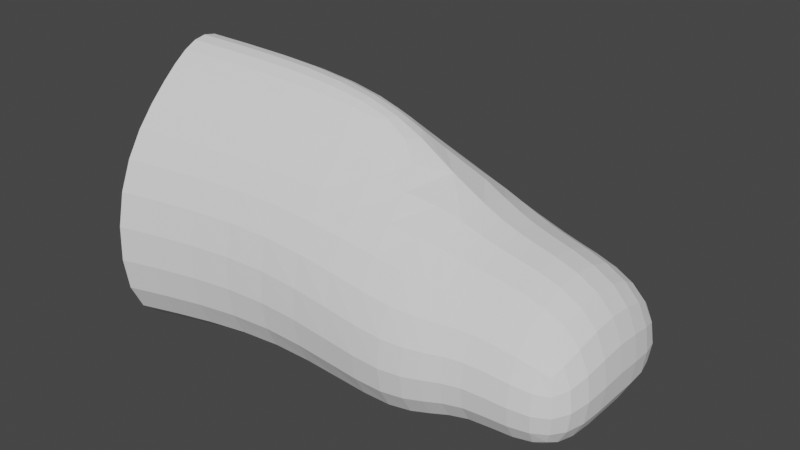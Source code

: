 # Source: Body.blend  (saved by Blender 3.5.10; exported with 4.5.12 LTS)
import bpy
from mathutils import Matrix  # noqa: F401  (used for matrix-valued properties, if any)

bpy.ops.wm.read_factory_settings(use_empty=True)
scene = bpy.context.scene
scene.name = 'Scene'

# ---- collections
col_collection = bpy.data.collections.new('Collection'); scene.collection.children.link(col_collection)

# ---- world
world_world = bpy.data.worlds.new('World'); scene.world = world_world
world_world.use_nodes = True; world_world.node_tree.nodes.clear()
_N = world_world.node_tree.nodes; _L = world_world.node_tree.links
n0 = _N.new('ShaderNodeOutputWorld'); n0.name = 'World Output'; n0.location = (300, 300)
n1 = _N.new('ShaderNodeBackground'); n1.name = 'Background'; n1.location = (10, 300)
n1.inputs[0].default_value = (0.05088, 0.05088, 0.05088, 1.0)
_L.new(n1.outputs[0], n0.inputs[0])
n0.is_active_output = True
world_world.color = (0.05088, 0.05088, 0.05088)
world_world.use_sun_shadow = False
world_world.sun_shadow_jitter_overblur = 0.0

# ---- meshes
me_cube = bpy.data.meshes.new('Cube')
me_cube.from_pydata([(3.445, -1.432, -1.432), (3.445, 1.432, -1.432), (0.6247, 1.666, -1.666), (0.6247, -1.666, -1.666), (3.445, 0.0, -1.432), (0.6247, -1.81e-08, 2.147), (0.6247, 0.0, -1.666), (3.445, 1.432, 0.101), (3.445, -1.432, 0.101), (2.767, 0.0, 1.245), (0.6247, 0.6318, 1.666), (0.6247, -0.6318, 1.666), (0.6247, -1.666, 0.5454), (0.6247, 1.666, 0.5454), (2.767, 1.874, 0.01528), (2.767, 1.874, -1.874), (2.767, 0.0, -1.874), (2.767, -1.874, 0.01528), (2.767, -1.874, -1.874), (3.445, 0.0, 0.8021), (-1.696, 1.454, -1.856), (-1.696, -2.223, -1.856), (-1.696, -0.3843, 2.351), (-1.696, -0.3843, -1.856), (-1.696, 0.3127, 1.821), (-1.696, -1.081, 1.821), (-1.696, -2.223, 0.5845), (-1.696, 1.454, 0.5845), (4.934, 0.01096, 0.4879), (4.934, 0.01096, -1.746), (4.934, 1.442, -0.2131), (4.934, 1.442, -1.746), (4.934, -1.421, -0.2131), (4.934, -1.421, -1.746)], [], [(6, 16, 18, 3), (2, 15, 16, 6), (8, 0, 33, 32), (18, 17, 12, 3), (7, 19, 28, 30), (2, 13, 14, 15), (7, 1, 15, 14), (1, 4, 16, 15), (0, 8, 17, 18), (4, 0, 18, 16), (19, 7, 14, 9), (8, 19, 9, 17), (2, 6, 23, 20), (10, 13, 27, 24), (13, 2, 20, 27), (6, 3, 21, 23), (5, 10, 24, 22), (12, 11, 25, 26), (3, 12, 26, 21), (11, 5, 22, 25), (12, 17, 9, 11), (11, 9, 5), (5, 9, 10), (10, 9, 14, 13), (31, 30, 28, 29), (29, 28, 32, 33), (1, 7, 30, 31), (19, 8, 32, 28), (0, 4, 29, 33), (4, 1, 31, 29)])
_uv = me_cube.uv_layers.new(name='UVMap')
_uv.uv.foreach_set('vector', [0.2908, 0.0, 0.559, 0.03569, 0.4698, 0.2132, 0.2681, 0.1961, 0.7777, 0.7297, 0.7793, 0.5566, 0.9398, 0.4914, 0.9507, 0.7382, 0.5281, 0.3514, 0.5395, 0.2312, 0.6294, 0.2777, 0.6087, 0.3306, 0.4698, 0.2132, 0.4748, 0.3442, 0.3132, 0.4298, 0.2681, 0.1961, 0.6578, 0.4925, 0.5733, 0.4423, 0.6312, 0.3908, 0.6851, 0.4202, 0.7777, 0.7297, 0.5806, 0.6825, 0.6609, 0.5426, 0.7793, 0.5566, 0.6578, 0.4925, 0.7694, 0.4931, 0.7793, 0.5566, 0.6609, 0.5426, 0.7694, 0.4931, 0.8925, 0.413, 0.9398, 0.4914, 0.7793, 0.5566, 0.5395, 0.2312, 0.5281, 0.3514, 0.4748, 0.3442, 0.4698, 0.2132, 0.6448, 0.09253, 0.5395, 0.2312, 0.4698, 0.2132, 0.559, 0.03569, 0.5733, 0.4423, 0.6578, 0.4925, 0.6609, 0.5426, 0.5354, 0.4775, 0.5281, 0.3514, 0.5733, 0.4423, 0.5354, 0.4775, 0.4748, 0.3442, 0.7777, 0.7297, 0.9507, 0.7382, 0.9507, 1.0, 0.7495, 0.9668, 0.4689, 0.6344, 0.5806, 0.6825, 0.4848, 0.892, 0.3205, 0.7983, 0.5806, 0.6825, 0.7777, 0.7297, 0.7495, 0.9668, 0.4848, 0.892, 0.2908, 0.0, 0.2681, 0.1961, 0.0, 0.247, 0.008484, 0.0304, 0.4155, 0.6007, 0.4689, 0.6344, 0.3205, 0.7983, 0.2451, 0.7393, 0.3132, 0.4298, 0.3769, 0.549, 0.1847, 0.67, 0.08385, 0.5153, 0.2681, 0.1961, 0.3132, 0.4298, 0.08385, 0.5153, 0.0, 0.247, 0.3769, 0.549, 0.4155, 0.6007, 0.2451, 0.7393, 0.1847, 0.67, 0.3132, 0.4298, 0.4748, 0.3442, 0.5354, 0.4775, 0.3769, 0.549, 0.3769, 0.549, 0.5354, 0.4775, 0.4155, 0.6007, 0.4155, 0.6007, 0.5354, 0.4775, 0.4689, 0.6344, 0.4689, 0.6344, 0.5354, 0.4775, 0.6609, 0.5426, 0.5806, 0.6825, 0.7277, 0.4101, 0.6851, 0.4202, 0.6312, 0.3908, 0.7684, 0.2745, 0.7684, 0.2745, 0.6312, 0.3908, 0.6087, 0.3306, 0.6294, 0.2777, 0.7694, 0.4931, 0.6578, 0.4925, 0.6851, 0.4202, 0.7277, 0.4101, 0.5733, 0.4423, 0.5281, 0.3514, 0.6087, 0.3306, 0.6312, 0.3908, 0.5395, 0.2312, 0.6448, 0.09253, 0.7684, 0.2745, 0.6294, 0.2777, 0.8925, 0.413, 0.7694, 0.4931, 0.7277, 0.4101, 0.7684, 0.2745])
me_cube.update()

# ---- objects
ob_snake = bpy.data.objects.new('Snake', me_cube)

# ---- transforms, parenting, visibility, modifiers, constraints
ob_snake.location = (0.0, 0.0, 0.0)
_m = ob_snake.modifiers.new('Subdivision', 'SUBSURF')

# ---- collection membership
col_collection.objects.link(ob_snake)

# ---- scene / render settings (as saved in the file)
scene.frame_start = 1; scene.frame_end = 250; scene.frame_set(1)
scene.render.engine = 'BLENDER_EEVEE_NEXT'
scene.cycles.sampling_pattern = 'TABULATED_SOBOL'
scene.view_settings.view_transform = 'Filmic'
bpy.context.view_layer.update()

# ---- added for rendering (the .blend has no active camera and no usable light): camera, sun
cam_auto = bpy.data.cameras.new('AutoCamera')
cam_auto.lens = 50.0
cam_auto.sensor_width = 36.0
cam_auto.clip_end = 1000.0
ob_auto_camera = bpy.data.objects.new('AutoCamera', cam_auto)
scene.collection.objects.link(ob_auto_camera)
ob_auto_camera.location = (9.82089, -10.0166, 6.79995)
ob_auto_camera.rotation_euler = (1.09748, -7.21219e-08, 0.694738)
scene.camera = ob_auto_camera
light_auto_sun = bpy.data.lights.new('AutoSun', 'SUN')
light_auto_sun.energy = 3.0
light_auto_sun.angle = 0.0523599
ob_auto_sun = bpy.data.objects.new('AutoSun', light_auto_sun)
scene.collection.objects.link(ob_auto_sun)
ob_auto_sun.rotation_euler = (0.872665, 0.174533, 0.523599)
bpy.context.view_layer.update()
